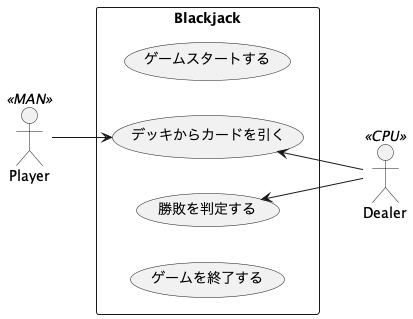

The diagram above was rendered by PlantUML. Its source (embedded in the PNG):
@startuml Blackjack
left to right direction
actor Player <<MAN>> as p
actor Dealer <<CPU>> as d

rectangle Blackjack {
  usecase "ゲームスタートする" as UC1
  usecase "デッキからカードを引く" as UC2
  usecase "勝敗を判定する" as UC3
  usecase "ゲームを終了する" as UC4
}

p --> UC2

UC2 <-- d
UC3 <-- d

@enduml